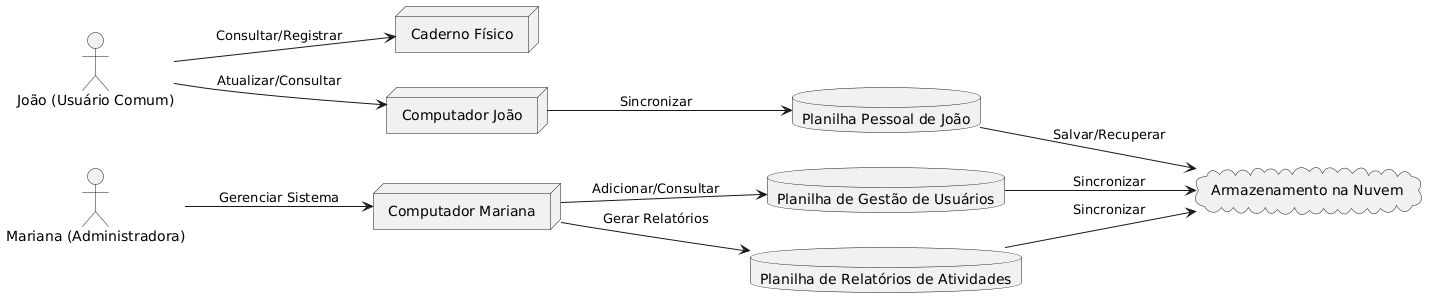

The diagram above was rendered by PlantUML. Its source (embedded in the PNG):
@startuml
left to right direction

actor Joao as "João (Usuário Comum)"
actor Mariana as "Mariana (Administradora)"

node "Caderno Físico" as Caderno
node "Computador João" as CompJoao
node "Computador Mariana" as CompMariana
database "Planilha Pessoal de João" as PlanilhaJoao
database "Planilha de Gestão de Usuários" as GestaoUsuarios
database "Planilha de Relatórios de Atividades" as Relatorios
cloud "Armazenamento na Nuvem" as Nuvem

Joao --> Caderno : Consultar/Registrar
Joao --> CompJoao : Atualizar/Consultar
CompJoao --> PlanilhaJoao : Sincronizar
PlanilhaJoao --> Nuvem : Salvar/Recuperar

Mariana --> CompMariana : Gerenciar Sistema
CompMariana --> GestaoUsuarios : Adicionar/Consultar
CompMariana --> Relatorios : Gerar Relatórios
GestaoUsuarios --> Nuvem : Sincronizar
Relatorios --> Nuvem : Sincronizar
@enduml